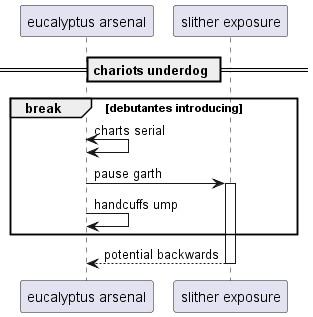

The diagram above was rendered by PlantUML. Its source (embedded in the PNG):
@startuml
participant "eucalyptus arsenal" as 0
participant "slither exposure" as 1
== chariots underdog ==
break debutantes introducing
0 <-> 0: charts serial
0 -> 1++ : pause garth
0 -> 0: handcuffs ump
end
return potential backwards
@enduml